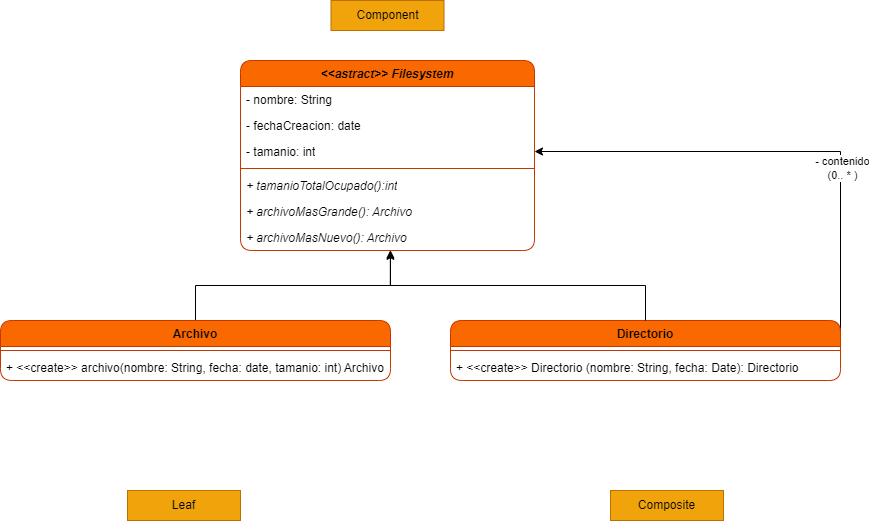

The diagram above was exported from draw.io. Its source (the exported page's mxGraphModel, read from the mxfile embedded in the PNG):
<mxGraphModel dx="863" dy="548" grid="1" gridSize="10" guides="1" tooltips="1" connect="1" arrows="1" fold="1" page="1" pageScale="1" pageWidth="827" pageHeight="1169" math="0" shadow="0">
  <root>
    <mxCell id="WIyWlLk6GJQsqaUBKTNV-0" />
    <mxCell id="WIyWlLk6GJQsqaUBKTNV-1" parent="WIyWlLk6GJQsqaUBKTNV-0" />
    <mxCell id="vnVyRqSiOYnmDZ2KYYs8-18" style="edgeStyle=orthogonalEdgeStyle;rounded=0;orthogonalLoop=1;jettySize=auto;html=1;entryX=0.51;entryY=0.988;entryDx=0;entryDy=0;entryPerimeter=0;" edge="1" parent="WIyWlLk6GJQsqaUBKTNV-1" source="vnVyRqSiOYnmDZ2KYYs8-0" target="vnVyRqSiOYnmDZ2KYYs8-11">
      <mxGeometry relative="1" as="geometry" />
    </mxCell>
    <mxCell id="vnVyRqSiOYnmDZ2KYYs8-0" value="Archivo" style="swimlane;fontStyle=1;align=center;verticalAlign=top;childLayout=stackLayout;horizontal=1;startSize=26;horizontalStack=0;resizeParent=1;resizeParentMax=0;resizeLast=0;collapsible=1;marginBottom=0;whiteSpace=wrap;html=1;rounded=1;fillColor=#fa6800;fontColor=#000000;strokeColor=#C73500;" vertex="1" parent="WIyWlLk6GJQsqaUBKTNV-1">
      <mxGeometry x="430" y="360" width="390" height="60" as="geometry" />
    </mxCell>
    <mxCell id="vnVyRqSiOYnmDZ2KYYs8-2" value="" style="line;strokeWidth=1;fillColor=none;align=left;verticalAlign=middle;spacingTop=-1;spacingLeft=3;spacingRight=3;rotatable=0;labelPosition=right;points=[];portConstraint=eastwest;strokeColor=inherit;" vertex="1" parent="vnVyRqSiOYnmDZ2KYYs8-0">
      <mxGeometry y="26" width="390" height="8" as="geometry" />
    </mxCell>
    <mxCell id="vnVyRqSiOYnmDZ2KYYs8-3" value="+ &amp;lt;&amp;lt;create&amp;gt;&amp;gt; archivo(nombre: String, fecha: date, tamanio: int) Archivo" style="text;strokeColor=none;fillColor=none;align=left;verticalAlign=top;spacingLeft=4;spacingRight=4;overflow=hidden;rotatable=0;points=[[0,0.5],[1,0.5]];portConstraint=eastwest;whiteSpace=wrap;html=1;" vertex="1" parent="vnVyRqSiOYnmDZ2KYYs8-0">
      <mxGeometry y="34" width="390" height="26" as="geometry" />
    </mxCell>
    <mxCell id="vnVyRqSiOYnmDZ2KYYs8-15" style="edgeStyle=orthogonalEdgeStyle;rounded=0;orthogonalLoop=1;jettySize=auto;html=1;entryX=1;entryY=0.5;entryDx=0;entryDy=0;exitX=1;exitY=0.5;exitDx=0;exitDy=0;" edge="1" parent="WIyWlLk6GJQsqaUBKTNV-1" target="vnVyRqSiOYnmDZ2KYYs8-9">
      <mxGeometry relative="1" as="geometry">
        <mxPoint x="1270" y="399" as="sourcePoint" />
      </mxGeometry>
    </mxCell>
    <mxCell id="vnVyRqSiOYnmDZ2KYYs8-16" value="- contenido&lt;br&gt;(0.. * )" style="edgeLabel;html=1;align=center;verticalAlign=middle;resizable=0;points=[];" vertex="1" connectable="0" parent="vnVyRqSiOYnmDZ2KYYs8-15">
      <mxGeometry x="-0.2541" y="-1" relative="1" as="geometry">
        <mxPoint as="offset" />
      </mxGeometry>
    </mxCell>
    <mxCell id="vnVyRqSiOYnmDZ2KYYs8-4" value="Directorio" style="swimlane;fontStyle=1;align=center;verticalAlign=top;childLayout=stackLayout;horizontal=1;startSize=26;horizontalStack=0;resizeParent=1;resizeParentMax=0;resizeLast=0;collapsible=1;marginBottom=0;whiteSpace=wrap;html=1;rounded=1;fillColor=#fa6800;fontColor=#000000;strokeColor=#C73500;" vertex="1" parent="WIyWlLk6GJQsqaUBKTNV-1">
      <mxGeometry x="880" y="360" width="390" height="60" as="geometry" />
    </mxCell>
    <mxCell id="vnVyRqSiOYnmDZ2KYYs8-6" value="" style="line;strokeWidth=1;fillColor=none;align=left;verticalAlign=middle;spacingTop=-1;spacingLeft=3;spacingRight=3;rotatable=0;labelPosition=right;points=[];portConstraint=eastwest;strokeColor=inherit;" vertex="1" parent="vnVyRqSiOYnmDZ2KYYs8-4">
      <mxGeometry y="26" width="390" height="8" as="geometry" />
    </mxCell>
    <mxCell id="vnVyRqSiOYnmDZ2KYYs8-7" value="+ &amp;lt;&amp;lt;create&amp;gt;&amp;gt; Directorio (nombre: String, fecha: Date): Directorio" style="text;strokeColor=none;fillColor=none;align=left;verticalAlign=top;spacingLeft=4;spacingRight=4;overflow=hidden;rotatable=0;points=[[0,0.5],[1,0.5]];portConstraint=eastwest;whiteSpace=wrap;html=1;" vertex="1" parent="vnVyRqSiOYnmDZ2KYYs8-4">
      <mxGeometry y="34" width="390" height="26" as="geometry" />
    </mxCell>
    <mxCell id="vnVyRqSiOYnmDZ2KYYs8-8" value="&lt;i&gt;&amp;lt;&amp;lt;astract&amp;gt;&amp;gt; Filesystem&lt;/i&gt;" style="swimlane;fontStyle=1;align=center;verticalAlign=top;childLayout=stackLayout;horizontal=1;startSize=26;horizontalStack=0;resizeParent=1;resizeParentMax=0;resizeLast=0;collapsible=1;marginBottom=0;whiteSpace=wrap;html=1;rounded=1;fillColor=#fa6800;fontColor=#000000;strokeColor=#C73500;" vertex="1" parent="WIyWlLk6GJQsqaUBKTNV-1">
      <mxGeometry x="670" y="100" width="294" height="190" as="geometry" />
    </mxCell>
    <mxCell id="vnVyRqSiOYnmDZ2KYYs8-27" value="- nombre: String" style="text;strokeColor=none;fillColor=none;align=left;verticalAlign=top;spacingLeft=4;spacingRight=4;overflow=hidden;rotatable=0;points=[[0,0.5],[1,0.5]];portConstraint=eastwest;whiteSpace=wrap;html=1;" vertex="1" parent="vnVyRqSiOYnmDZ2KYYs8-8">
      <mxGeometry y="26" width="294" height="26" as="geometry" />
    </mxCell>
    <mxCell id="vnVyRqSiOYnmDZ2KYYs8-26" value="- fechaCreacion: date" style="text;strokeColor=none;fillColor=none;align=left;verticalAlign=top;spacingLeft=4;spacingRight=4;overflow=hidden;rotatable=0;points=[[0,0.5],[1,0.5]];portConstraint=eastwest;whiteSpace=wrap;html=1;" vertex="1" parent="vnVyRqSiOYnmDZ2KYYs8-8">
      <mxGeometry y="52" width="294" height="26" as="geometry" />
    </mxCell>
    <mxCell id="vnVyRqSiOYnmDZ2KYYs8-9" value="- tamanio: int" style="text;strokeColor=none;fillColor=none;align=left;verticalAlign=top;spacingLeft=4;spacingRight=4;overflow=hidden;rotatable=0;points=[[0,0.5],[1,0.5]];portConstraint=eastwest;whiteSpace=wrap;html=1;" vertex="1" parent="vnVyRqSiOYnmDZ2KYYs8-8">
      <mxGeometry y="78" width="294" height="26" as="geometry" />
    </mxCell>
    <mxCell id="vnVyRqSiOYnmDZ2KYYs8-10" value="" style="line;strokeWidth=1;fillColor=none;align=left;verticalAlign=middle;spacingTop=-1;spacingLeft=3;spacingRight=3;rotatable=0;labelPosition=right;points=[];portConstraint=eastwest;strokeColor=inherit;" vertex="1" parent="vnVyRqSiOYnmDZ2KYYs8-8">
      <mxGeometry y="104" width="294" height="8" as="geometry" />
    </mxCell>
    <mxCell id="vnVyRqSiOYnmDZ2KYYs8-30" value="&lt;i&gt;+ tamanioTotalOcupado():int&lt;/i&gt;" style="text;strokeColor=none;fillColor=none;align=left;verticalAlign=top;spacingLeft=4;spacingRight=4;overflow=hidden;rotatable=0;points=[[0,0.5],[1,0.5]];portConstraint=eastwest;whiteSpace=wrap;html=1;" vertex="1" parent="vnVyRqSiOYnmDZ2KYYs8-8">
      <mxGeometry y="112" width="294" height="26" as="geometry" />
    </mxCell>
    <mxCell id="vnVyRqSiOYnmDZ2KYYs8-29" value="&lt;i&gt;+ archivoMasGrande(): Archivo&lt;/i&gt;" style="text;strokeColor=none;fillColor=none;align=left;verticalAlign=top;spacingLeft=4;spacingRight=4;overflow=hidden;rotatable=0;points=[[0,0.5],[1,0.5]];portConstraint=eastwest;whiteSpace=wrap;html=1;" vertex="1" parent="vnVyRqSiOYnmDZ2KYYs8-8">
      <mxGeometry y="138" width="294" height="26" as="geometry" />
    </mxCell>
    <mxCell id="vnVyRqSiOYnmDZ2KYYs8-11" value="&lt;i&gt;+ archivoMasNuevo(): Archivo&lt;/i&gt;" style="text;strokeColor=none;fillColor=none;align=left;verticalAlign=top;spacingLeft=4;spacingRight=4;overflow=hidden;rotatable=0;points=[[0,0.5],[1,0.5]];portConstraint=eastwest;whiteSpace=wrap;html=1;" vertex="1" parent="vnVyRqSiOYnmDZ2KYYs8-8">
      <mxGeometry y="164" width="294" height="26" as="geometry" />
    </mxCell>
    <mxCell id="vnVyRqSiOYnmDZ2KYYs8-20" style="edgeStyle=orthogonalEdgeStyle;rounded=0;orthogonalLoop=1;jettySize=auto;html=1;exitX=0.5;exitY=0;exitDx=0;exitDy=0;entryX=0.51;entryY=1.03;entryDx=0;entryDy=0;entryPerimeter=0;" edge="1" parent="WIyWlLk6GJQsqaUBKTNV-1" source="vnVyRqSiOYnmDZ2KYYs8-4" target="vnVyRqSiOYnmDZ2KYYs8-11">
      <mxGeometry relative="1" as="geometry">
        <mxPoint x="650" y="370" as="sourcePoint" />
        <mxPoint x="840" y="320" as="targetPoint" />
      </mxGeometry>
    </mxCell>
    <mxCell id="vnVyRqSiOYnmDZ2KYYs8-23" value="Component" style="text;html=1;strokeColor=#BD7000;fillColor=#f0a30a;align=center;verticalAlign=middle;whiteSpace=wrap;rounded=0;fontColor=#000000;" vertex="1" parent="WIyWlLk6GJQsqaUBKTNV-1">
      <mxGeometry x="760.5" y="40" width="113" height="30" as="geometry" />
    </mxCell>
    <mxCell id="vnVyRqSiOYnmDZ2KYYs8-24" value="Leaf" style="text;html=1;strokeColor=#BD7000;fillColor=#f0a30a;align=center;verticalAlign=middle;whiteSpace=wrap;rounded=0;fontColor=#000000;" vertex="1" parent="WIyWlLk6GJQsqaUBKTNV-1">
      <mxGeometry x="557" y="530" width="113" height="30" as="geometry" />
    </mxCell>
    <mxCell id="vnVyRqSiOYnmDZ2KYYs8-25" value="Composite" style="text;html=1;strokeColor=#BD7000;fillColor=#f0a30a;align=center;verticalAlign=middle;whiteSpace=wrap;rounded=0;fontColor=#000000;" vertex="1" parent="WIyWlLk6GJQsqaUBKTNV-1">
      <mxGeometry x="1040" y="530" width="113" height="30" as="geometry" />
    </mxCell>
  </root>
</mxGraphModel>